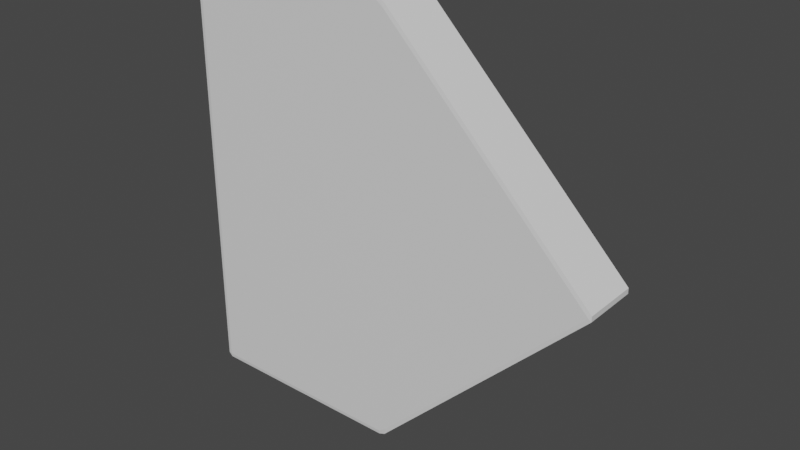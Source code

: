 # Source: NavArrow.blend  (saved by Blender 2.90.8; exported with 4.5.12 LTS)
import bpy
from mathutils import Matrix  # noqa: F401  (used for matrix-valued properties, if any)

bpy.ops.wm.read_factory_settings(use_empty=True)
scene = bpy.context.scene
scene.name = 'Scene'

# ---- collections
col_collection = bpy.data.collections.new('Collection'); scene.collection.children.link(col_collection)

# ---- materials (node trees are filled in below, after node groups)
mat_material = bpy.data.materials.new('Material')
mat_material.alpha_threshold = 0.0
mat_material.use_transparent_shadow = False
mat_material.line_color = (0.0, 0.0, 0.0, 1.0)

# ---- material node trees
mat_material.use_nodes = True; mat_material.node_tree.nodes.clear()
_N = mat_material.node_tree.nodes; _L = mat_material.node_tree.links
n0 = _N.new('ShaderNodeOutputMaterial'); n0.name = 'Material Output'; n0.location = (300, 300)
n1 = _N.new('ShaderNodeBsdfPrincipled'); n1.name = 'Principled BSDF'; n1.location = (10, 300)
n1.distribution = 'GGX'
n1.subsurface_method = 'BURLEY'
n1.inputs[2].default_value = 0.4
n1.inputs[3].default_value = 1.45
n1.inputs[27].default_value = (0.0, 0.0, 0.0, 1.0)
n1.inputs[28].default_value = 1.0
_L.new(n1.outputs[0], n0.inputs[0])
n0.is_active_output = True

# ---- world
world_world = bpy.data.worlds.new('World'); scene.world = world_world
world_world.use_nodes = True; world_world.node_tree.nodes.clear()
_N = world_world.node_tree.nodes; _L = world_world.node_tree.links
n0 = _N.new('ShaderNodeOutputWorld'); n0.name = 'World Output'; n0.location = (300, 300)
n1 = _N.new('ShaderNodeBackground'); n1.name = 'Background'; n1.location = (10, 300)
n1.inputs[0].default_value = (0.05088, 0.05088, 0.05088, 1.0)
_L.new(n1.outputs[0], n0.inputs[0])
n0.is_active_output = True
world_world.color = (0.05088, 0.05088, 0.05088)
world_world.use_sun_shadow = False
world_world.sun_shadow_jitter_overblur = 0.0

# ---- meshes
me_cube_001 = bpy.data.meshes.new('Cube.001')
me_cube_001.from_pydata([(-0.1545, -0.02045, 0.0), (-0.1545, -0.02082, 0.002766), (-0.1572, -0.02045, 0.002766), (-0.1545, -0.02082, 0.3117), (-0.1545, -0.02045, 0.3145), (-0.1572, -0.02045, 0.3117), (-0.1545, 0.02045, 0.0), (-0.1572, 0.02045, 0.002766), (-0.1545, 0.02082, 0.002766), (-0.1545, 0.02045, 0.3145), (-0.1545, 0.02082, 0.3117), (-0.1572, 0.02045, 0.3117), (0.1553, -0.02045, 0.1592), (0.1533, -0.02082, 0.1572), (0.1553, -0.02045, 0.1553), (0.1553, 0.02045, 0.1592), (0.1553, 0.02045, 0.1553), (0.1533, 0.02082, 0.1572), (-0.002766, 0.02082, 0.002766), (0.002766, 0.02082, 0.006679), (0.001956, 0.02045, 0.001956), (-0.002766, 0.02045, 0.0), (-0.002766, 0.02082, 0.3117), (-0.002766, 0.02045, 0.3145), (0.001956, 0.02045, 0.3125), (0.002766, 0.02082, 0.3078), (0.002766, -0.02082, 0.006679), (-0.002766, -0.02082, 0.002766), (-0.002766, -0.02045, 0.0), (0.001956, -0.02045, 0.001956), (-0.002766, -0.02082, 0.3117), (0.002766, -0.02082, 0.3078), (0.001956, -0.02045, 0.3125), (-0.002766, -0.02045, 0.3145)], [], [(27, 30, 3, 1), (23, 9, 4, 33), (13, 31, 26), (8, 10, 22, 18), (20, 16, 14, 29), (2, 5, 11, 7), (19, 25, 17), (15, 24, 32, 12), (0, 1, 2), (3, 4, 5), (6, 7, 8), (9, 10, 11), (12, 13, 14), (15, 16, 17), (18, 19, 20, 21), (22, 23, 24, 25), (26, 27, 28, 29), (30, 31, 32, 33), (6, 0, 2, 7), (1, 3, 5, 2), (4, 9, 11, 5), (10, 8, 7, 11), (21, 6, 8, 18), (14, 16, 15, 12), (29, 14, 13, 26), (33, 4, 3, 30), (16, 20, 19, 17), (9, 23, 22, 10), (0, 28, 27, 1), (24, 15, 17, 25), (23, 33, 32, 24), (20, 29, 28, 21), (30, 27, 26, 31), (25, 19, 18, 22), (12, 32, 31, 13), (6, 21, 28, 0)])
_uv = me_cube_001.uv_layers.new(name='UVMap')
_uv.uv.foreach_set('vector', [0.3772, 0.8772, 0.6228, 0.8772, 0.6228, 0.9978, 0.3772, 0.9978, 0.7522, 0.5022, 0.8728, 0.5022, 0.8728, 0.7478, 0.7522, 0.7478, 0.6219, 0.7531, 0.6219, 0.8728, 0.3825, 0.8728, 0.3772, 0.2522, 0.6228, 0.2522, 0.6228, 0.3728, 0.3772, 0.3728, 0.2516, 0.5022, 0.3734, 0.5022, 0.3734, 0.7478, 0.2516, 0.7478, 0.3772, 0.002199, 0.6228, 0.002199, 0.6228, 0.2478, 0.3772, 0.2478, 0.3781, 0.3772, 0.6175, 0.3772, 0.3781, 0.4969, 0.6266, 0.5022, 0.7484, 0.5022, 0.7484, 0.7478, 0.6266, 0.7478, 0.375, 0.9978, 0.375, 0.9978, 0.3772, 1.0, 0.6228, 0.9978, 0.625, 0.9978, 0.6228, 1.0, 0.375, 0.2478, 0.375, 0.2478, 0.3772, 0.25, 0.625, 0.2522, 0.625, 0.2522, 0.6228, 0.25, 0.625, 0.7516, 0.6219, 0.7516, 0.6219, 0.7516, 0.375, 0.5022, 0.375, 0.5022, 0.3734, 0.5, 0.3794, 0.3728, 0.375, 0.3788, 0.375, 0.3766, 0.375, 0.375, 0.625, 0.3728, 0.625, 0.375, 0.6219, 0.3766, 0.6175, 0.3788, 0.3825, 0.8728, 0.3772, 0.875, 0.375, 0.875, 0.3781, 0.8734, 0.6206, 0.8772, 0.625, 0.8712, 0.625, 0.8734, 0.625, 0.875, 0.375, 0.2478, 0.375, 0.002199, 0.3772, 0.002199, 0.3772, 0.2478, 0.3772, 0.0, 0.6228, 0.0, 0.6228, 0.002199, 0.3772, 0.002199, 0.625, 0.002199, 0.625, 0.2478, 0.6228, 0.2478, 0.6228, 0.002199, 0.6228, 0.2522, 0.3772, 0.2522, 0.3772, 0.2478, 0.6228, 0.2478, 0.375, 0.3728, 0.375, 0.2522, 0.3772, 0.2522, 0.3772, 0.3728, 0.3734, 0.7478, 0.3734, 0.5022, 0.375, 0.5022, 0.375, 0.7478, 0.3781, 0.8734, 0.6219, 0.7516, 0.6219, 0.7531, 0.3825, 0.8728, 0.625, 0.8772, 0.625, 0.9978, 0.6228, 0.9978, 0.6228, 0.8772, 0.375, 0.4984, 0.375, 0.3766, 0.3781, 0.3772, 0.3781, 0.4969, 0.625, 0.2522, 0.625, 0.3728, 0.6228, 0.3728, 0.6228, 0.2522, 0.375, 0.9978, 0.375, 0.8772, 0.3772, 0.8772, 0.3772, 0.9978, 0.6219, 0.3766, 0.3781, 0.4984, 0.3781, 0.4969, 0.6175, 0.3772, 0.7522, 0.5022, 0.7522, 0.7478, 0.7484, 0.7478, 0.7484, 0.5022, 0.2516, 0.5022, 0.2516, 0.7478, 0.2478, 0.7478, 0.2478, 0.5022, 0.6228, 0.8772, 0.3772, 0.8772, 0.3825, 0.8728, 0.6219, 0.8728, 0.6175, 0.3772, 0.3781, 0.3772, 0.3772, 0.3728, 0.6228, 0.3728, 0.625, 0.7516, 0.625, 0.8734, 0.6219, 0.8728, 0.6219, 0.7531, 0.1272, 0.5022, 0.2478, 0.5022, 0.2478, 0.7478, 0.1272, 0.7478])
me_cube_001.materials.append(mat_material)
me_cube_001.use_remesh_fix_poles = True
me_cube_001.use_remesh_preserve_attributes = False
me_cube_001.use_mirror_vertex_groups = False
me_cube_001.update()

# ---- objects
ob_cube = bpy.data.objects.new('Cube', me_cube_001)

# ---- transforms, parenting, visibility, modifiers, constraints
ob_cube.location = (0.1563, 0.0, 0.0)
ob_cube.scale = (1.0, 1.0, 1.0)
ob_cube.lineart.crease_threshold = 0.0

# ---- collection membership
col_collection.objects.link(ob_cube)

# ---- scene / render settings (as saved in the file)
scene.frame_start = 1; scene.frame_end = 250; scene.frame_set(1)
scene.render.engine = 'BLENDER_EEVEE_NEXT'
scene.cycles.use_denoising = False
scene.cycles.samples = 128
scene.cycles.sampling_pattern = 'TABULATED_SOBOL'
scene.cycles.use_adaptive_sampling = False
scene.cycles.use_light_tree = False
scene.view_settings.view_transform = 'Filmic'
bpy.context.view_layer.update()

# ---- added for rendering (the .blend has no active camera and no usable light): camera, sun
cam_auto = bpy.data.cameras.new('AutoCamera')
cam_auto.lens = 50.0
cam_auto.sensor_width = 36.0
cam_auto.clip_end = 1000.0
ob_auto_camera = bpy.data.objects.new('AutoCamera', cam_auto)
scene.collection.objects.link(ob_auto_camera)
ob_auto_camera.location = (0.56733, -0.494444, 0.486879)
ob_auto_camera.rotation_euler = (1.09748, -7.21219e-08, 0.694738)
scene.camera = ob_auto_camera
light_auto_sun = bpy.data.lights.new('AutoSun', 'SUN')
light_auto_sun.energy = 3.0
light_auto_sun.angle = 0.0523599
ob_auto_sun = bpy.data.objects.new('AutoSun', light_auto_sun)
scene.collection.objects.link(ob_auto_sun)
ob_auto_sun.rotation_euler = (0.872665, 0.174533, 0.523599)
bpy.context.view_layer.update()
